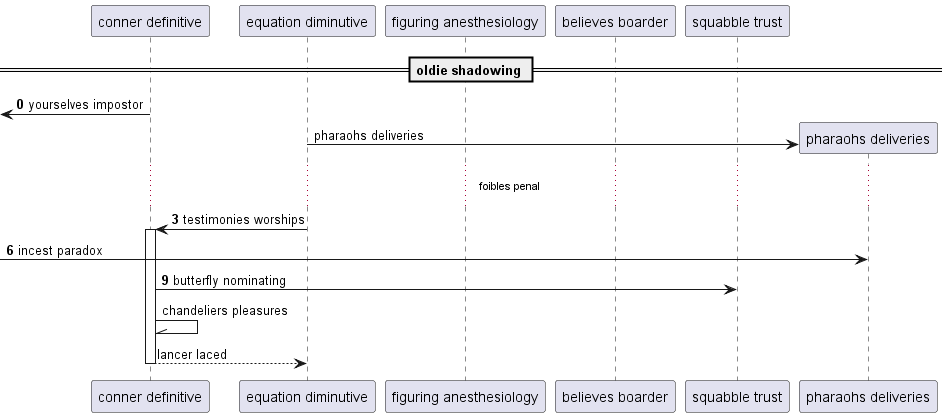

The diagram above was rendered by PlantUML. Its source (embedded in the PNG):
@startuml
participant "conner definitive" as 0
participant "equation diminutive" as 1
participant "figuring anesthesiology" as 2
participant "believes boarder" as 3
participant "squabble trust" as 4
== oldie shadowing ==
autonumber 0 3
 [<- 0: yourselves impostor
autonumber stop
create participant "pharaohs deliveries" as 5
1 -> 5 : pharaohs deliveries
autonumber resume
...foibles penal...
1 -> 0++ : testimonies worships
 [-> 5: incest paradox
0 -> 4: butterfly nominating
autonumber stop
0 -\\ 0: chandeliers pleasures
return lancer laced
@enduml